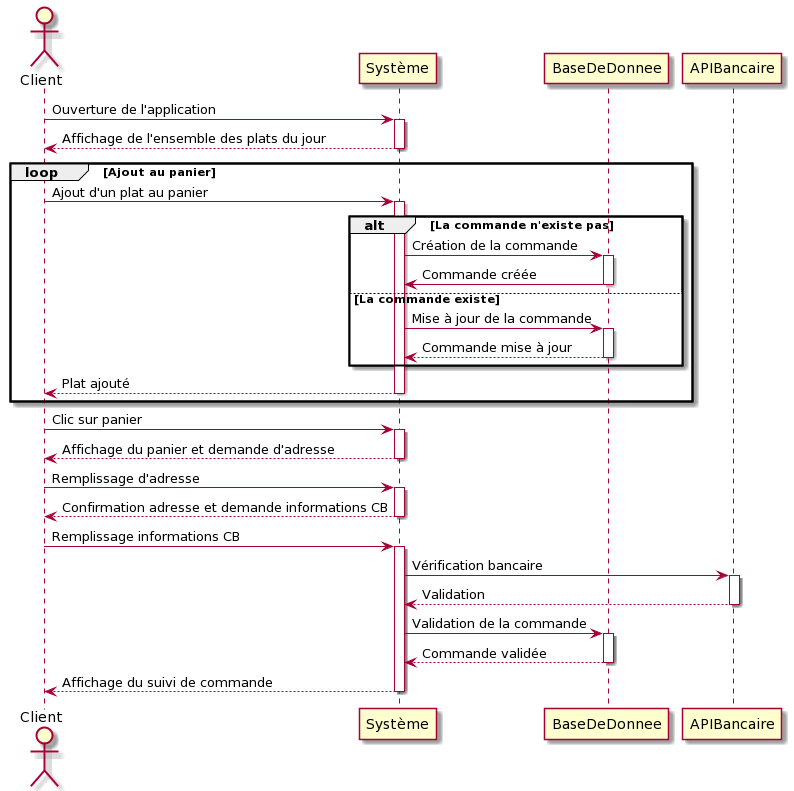

The diagram above was rendered by PlantUML. Its source (embedded in the PNG):
@startuml
Actor Client as C1
Système <- C1: Ouverture de l'application
activate Système
Système --> C1: Affichage de l'ensemble des plats du jour
deactivate Système
loop Ajout au panier
    C1 -> Système: Ajout d'un plat au panier
    activate Système
    alt La commande n'existe pas
        Système -> BaseDeDonnee: Création de la commande
        activate BaseDeDonnee
        BaseDeDonnee -> Système: Commande créée
        deactivate BaseDeDonnee
    else La commande existe
        Système -> BaseDeDonnee: Mise à jour de la commande
        activate BaseDeDonnee
        BaseDeDonnee --> Système: Commande mise à jour
        deactivate BaseDeDonnee
    end
    C1 <-- Système: Plat ajouté
    deactivate Système
end
C1 -> Système: Clic sur panier
activate Système
Système --> C1: Affichage du panier et demande d'adresse
deactivate Système
Système <- C1: Remplissage d'adresse
activate Système
Système --> C1: Confirmation adresse et demande informations CB
deactivate Système
Système <- C1: Remplissage informations CB
activate Système
Système -> APIBancaire: Vérification bancaire
activate APIBancaire
Système <-- APIBancaire: Validation
deactivate APIBancaire
Système -> BaseDeDonnee: Validation de la commande
activate BaseDeDonnee
BaseDeDonnee --> Système: Commande validée
deactivate BaseDeDonnee
Système --> C1: Affichage du suivi de commande
deactivate Système
@enduml